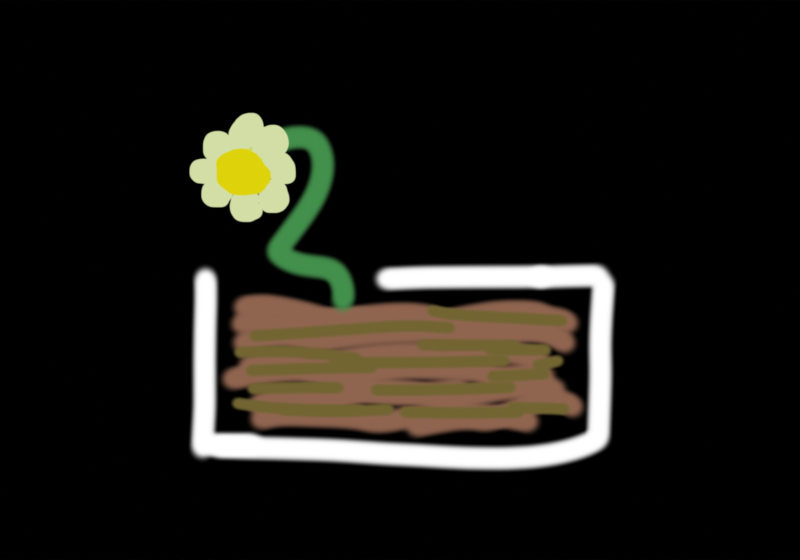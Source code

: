 # Source: Portrait.blend  (saved by Blender 5.3.31; exported with 4.5.12 LTS)
import bpy
from mathutils import Matrix  # noqa: F401  (used for matrix-valued properties, if any)

bpy.ops.wm.read_factory_settings(use_empty=True)
scene = bpy.context.scene
scene.name = 'Scene'

# ---- collections
col_collection = bpy.data.collections.new('Collection'); scene.collection.children.link(col_collection)

# ---- images (referenced by path relative to the original .blend; pixels are not part of the script)
import os
ASSET_DIR = os.environ.get("B2B_ASSET_DIR", "")  # directory of the original .blend (textures are referenced by path, not embedded)
HERE = os.path.dirname(os.path.abspath(__file__))  # packed textures are extracted next to this script under _unpacked/

def load_image(name, relpath, width, height, colorspace="sRGB"):
    """Load a texture the original file referenced (path relative to the .blend, or extracted next to this script)."""
    p = next((c for c in (os.path.join(HERE, relpath), os.path.join(ASSET_DIR, relpath)) if relpath and os.path.exists(c)), "")
    if p:
        img = bpy.data.images.load(p, check_existing=True)
        img.name = name
    else:  # same state as the original file: an image datablock whose file is absent (Cycles renders it pink)
        img = bpy.data.images.new(name, width, height)
        img.source = "FILE"
        img.filepath = "//" + (relpath or name)
    img.colorspace_settings.name = colorspace
    return img
img_painting = load_image('painting', '_unpacked/painting.d7b40140.png', 2048, 2048, 'sRGB')

# ---- materials (node trees are filled in below, after node groups)
mat_material = bpy.data.materials.new('Material')
mat_material.alpha_threshold = 0.0
mat_material.use_backface_culling_lightprobe_volume = False
mat_material.roughness = 0.5
mat_material.line_color = (0.0, 0.0, 0.0, 1.0)
mat_material_001 = bpy.data.materials.new('Material.001')

# ---- material node trees
mat_material.use_nodes = True; mat_material.node_tree.nodes.clear()
_N = mat_material.node_tree.nodes; _L = mat_material.node_tree.links
n0 = _N.new('ShaderNodeOutputMaterial'); n0.name = 'Material Output.001'; n0.location = (379, 109)
n1 = _N.new('ShaderNodeRGB'); n1.name = 'Color.001'; n1.location = (-63, 59)
n1.outputs[0].default_value = (0.04441, 0.04441, 0.04441, 1.0)
n2 = _N.new('ShaderNodeBsdfPrincipled'); n2.name = 'Principled BSDF'; n2.location = (117, 109)
n2.inputs[8].default_value = 1.0
n2.inputs[9].default_value = (1.0, 1.0, 1.0)
n2.inputs[10].default_value = 0.005
_L.new(n1.outputs[0], n2.inputs[0])
_L.new(n2.outputs[0], n0.inputs[0])
n0.is_active_output = True
mat_material_001.use_nodes = True; mat_material_001.node_tree.nodes.clear()
_N = mat_material_001.node_tree.nodes; _L = mat_material_001.node_tree.links
n0 = _N.new('ShaderNodeOutputMaterial'); n0.name = 'Material Output.001'; n0.location = (416, -55)
n1 = _N.new('ShaderNodeTexImage'); n1.name = 'Image Texture'; n1.location = (-419, 40)
n1.image = img_painting
n2 = _N.new('ShaderNodeEmission'); n2.name = 'Emission'; n2.location = (187, -78)
_L.new(n2.outputs[0], n0.inputs[0])
_L.new(n1.outputs[0], n2.inputs[0])
n0.is_active_output = True

# ---- world
world_world = bpy.data.worlds.new('World'); scene.world = world_world
world_world.use_nodes = True; world_world.node_tree.nodes.clear()
_N = world_world.node_tree.nodes; _L = world_world.node_tree.links
n0 = _N.new('ShaderNodeOutputWorld'); n0.name = 'World Output'; n0.location = (200, 100)
n1 = _N.new('ShaderNodeBackground'); n1.name = 'Background'; n1.location = (-200, 100)
n1.inputs[0].default_value = (0.05088, 0.05088, 0.05088, 1.0)
_L.new(n1.outputs[0], n0.inputs[0])
n0.is_active_output = True
world_world.color = (0.05088, 0.05088, 0.05088)
world_world.sun_shadow_jitter_overblur = 0.0

# ---- cameras
cam_camera = bpy.data.cameras.new('Camera')
cam_camera.type = 'ORTHO'
cam_camera.passepartout_alpha = 1.0
cam_camera.clip_end = 100.0
cam_camera.ortho_scale = 1.914

# ---- lights
light_light = bpy.data.lights.new('Light', 'POINT')
light_light.energy = 1000.0
light_light.shadow_soft_size = 0.1

# ---- meshes
me_cube = bpy.data.meshes.new('Cube')
me_cube.from_pydata([(0.0633, 1.0, 0.6983), (0.0633, 1.0, -0.6983), (0.0633, -1.0, 0.6983), (0.0633, -1.0, -0.6983), (-0.01433, 1.061, 0.7699), (-0.01433, 1.061, -0.7699), (-0.01433, -1.061, 0.7699), (-0.01433, -1.061, -0.7699), (0.02181, 0.9593, 0.6699), (0.02181, 0.9593, -0.6699), (0.02181, -0.9593, 0.6699), (0.02181, -0.9593, -0.6699)], [], [(0, 4, 6, 2), (3, 2, 6, 7), (5, 1, 3, 7), (0, 2, 10, 8), (5, 4, 0, 1), (9, 8, 10, 11), (2, 3, 11, 10), (1, 0, 8, 9), (3, 1, 9, 11)])
me_cube.polygons.foreach_set('material_index', [0, 0, 0, 0, 0, 1, 0, 0, 0])
_uv = me_cube.uv_layers.new(name='UVMap')
_uv.uv.foreach_set('vector', [0.625, 0.5, 0.875, 0.5, 0.875, 0.75, 0.625, 0.75, 0.375, 0.75, 0.625, 0.75, 0.625, 1.0, 0.375, 1.0, 0.125, 0.5, 0.375, 0.5, 0.375, 0.75, 0.125, 0.75, 0.625, 0.5, 0.625, 0.75, 0.625, 0.75, 0.625, 0.5, 0.375, 0.25, 0.625, 0.25, 0.625, 0.5, 0.375, 0.5, 1.001, -0.0002794, 1.001, 1.0, -0.001115, 1.0, -0.001115, -0.0002794, 0.625, 0.75, 0.375, 0.75, 0.375, 0.75, 0.625, 0.75, 0.375, 0.5, 0.625, 0.5, 0.625, 0.5, 0.375, 0.5, 0.375, 0.75, 0.375, 0.5, 0.375, 0.5, 0.375, 0.75])
me_cube.materials.append(mat_material)
me_cube.materials.append(mat_material_001)
me_cube.use_mirror_vertex_groups = False
me_cube.update()

# ---- objects
ob_cube = bpy.data.objects.new('Cube', me_cube)
ob_light = bpy.data.objects.new('Light', light_light)
ob_camera = bpy.data.objects.new('Camera', cam_camera)

# ---- transforms, parenting, visibility, modifiers, constraints
ob_cube.location = (0.0, 0.0, 0.0)
ob_cube.lock_rotations_4d = False
ob_cube.empty_display_type = 'ARROWS'
ob_cube.lineart.crease_threshold = 0.0
ob_light.location = (4.076, 1.005, 5.904)
ob_light.rotation_euler = (0.6503, 0.05522, 1.866)
ob_light.lock_rotations_4d = False
ob_light.empty_display_type = 'ARROWS'
ob_light.color = (0.0, 0.0, 0.0, 0.0)
ob_light.lineart.crease_threshold = 0.0
ob_camera.location = (3.804, 0.0, 0.0)
ob_camera.rotation_euler = (1.571, -0.0, 1.571)
ob_camera.lock_rotations_4d = False
ob_camera.empty_display_type = 'ARROWS'
ob_camera.color = (0.0, 0.0, 0.0, 0.0)
ob_camera.display_type = 'WIRE'
ob_camera.lineart.crease_threshold = 0.0

# ---- collection membership
col_collection.objects.link(ob_cube)
col_collection.objects.link(ob_light)
col_collection.objects.link(ob_camera)

# ---- scene / render settings (as saved in the file)
scene.camera = ob_camera
scene.frame_start = 1; scene.frame_end = 250; scene.frame_set(1)
scene.render.engine = 'BLENDER_EEVEE_NEXT'
scene.render.resolution_y = 1343
scene.render.bake_bias = 0.0
scene.render.bake_samples = 0
scene.cycles.sampling_pattern = 'TABULATED_SOBOL'
scene.eevee.use_volume_custom_range = False
scene.eevee.fast_gi_thickness_far = 0.0
scene.view_settings.view_transform = 'Standard'
bpy.context.view_layer.update()
